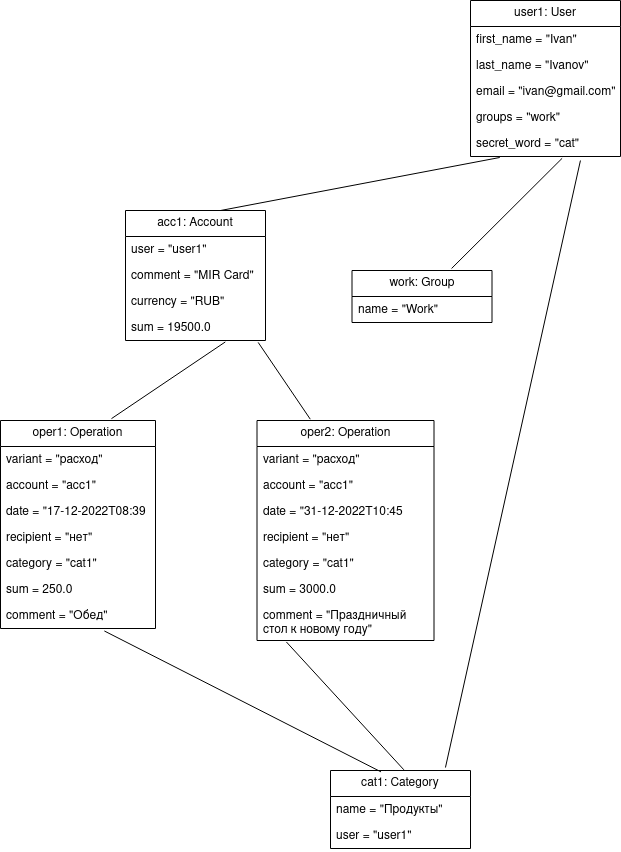

The diagram above was exported from draw.io. Its source (the exported page's mxGraphModel, read from the mxfile embedded in the PNG):
<mxGraphModel dx="1114" dy="593" grid="1" gridSize="10" guides="1" tooltips="1" connect="1" arrows="1" fold="1" page="1" pageScale="1" pageWidth="827" pageHeight="1169" math="0" shadow="0">
  <root>
    <mxCell id="0" />
    <mxCell id="1" parent="0" />
    <mxCell id="ZX97EUxYQ2lwk96quUsB-4" value="user1: User" style="swimlane;fontStyle=0;childLayout=stackLayout;horizontal=1;startSize=26;fillColor=none;horizontalStack=0;resizeParent=1;resizeParentMax=0;resizeLast=0;collapsible=1;marginBottom=0;whiteSpace=wrap;html=1;" parent="1" vertex="1">
      <mxGeometry x="550" y="100" width="150" height="156" as="geometry" />
    </mxCell>
    <mxCell id="ZX97EUxYQ2lwk96quUsB-5" value="first_name = &quot;Ivan&quot;" style="text;strokeColor=none;fillColor=none;align=left;verticalAlign=top;spacingLeft=4;spacingRight=4;overflow=hidden;rotatable=0;points=[[0,0.5],[1,0.5]];portConstraint=eastwest;whiteSpace=wrap;html=1;" parent="ZX97EUxYQ2lwk96quUsB-4" vertex="1">
      <mxGeometry y="26" width="150" height="26" as="geometry" />
    </mxCell>
    <mxCell id="ZX97EUxYQ2lwk96quUsB-6" value="last_name = &quot;Ivanov&quot;" style="text;strokeColor=none;fillColor=none;align=left;verticalAlign=top;spacingLeft=4;spacingRight=4;overflow=hidden;rotatable=0;points=[[0,0.5],[1,0.5]];portConstraint=eastwest;whiteSpace=wrap;html=1;" parent="ZX97EUxYQ2lwk96quUsB-4" vertex="1">
      <mxGeometry y="52" width="150" height="26" as="geometry" />
    </mxCell>
    <mxCell id="ZX97EUxYQ2lwk96quUsB-7" value="email = &quot;ivan@gmail.com&quot;" style="text;strokeColor=none;fillColor=none;align=left;verticalAlign=top;spacingLeft=4;spacingRight=4;overflow=hidden;rotatable=0;points=[[0,0.5],[1,0.5]];portConstraint=eastwest;whiteSpace=wrap;html=1;" parent="ZX97EUxYQ2lwk96quUsB-4" vertex="1">
      <mxGeometry y="78" width="150" height="26" as="geometry" />
    </mxCell>
    <mxCell id="ZX97EUxYQ2lwk96quUsB-8" value="groups = &quot;work&quot;" style="text;strokeColor=none;fillColor=none;align=left;verticalAlign=top;spacingLeft=4;spacingRight=4;overflow=hidden;rotatable=0;points=[[0,0.5],[1,0.5]];portConstraint=eastwest;whiteSpace=wrap;html=1;" parent="ZX97EUxYQ2lwk96quUsB-4" vertex="1">
      <mxGeometry y="104" width="150" height="26" as="geometry" />
    </mxCell>
    <mxCell id="0toznyc5Wil_TdvXSU9a-1" value="secret_word = &quot;cat&quot;" style="text;strokeColor=none;fillColor=none;align=left;verticalAlign=top;spacingLeft=4;spacingRight=4;overflow=hidden;rotatable=0;points=[[0,0.5],[1,0.5]];portConstraint=eastwest;whiteSpace=wrap;html=1;" parent="ZX97EUxYQ2lwk96quUsB-4" vertex="1">
      <mxGeometry y="130" width="150" height="26" as="geometry" />
    </mxCell>
    <mxCell id="ZX97EUxYQ2lwk96quUsB-14" value="" style="endArrow=none;html=1;rounded=0;entryX=0.711;entryY=-0.038;entryDx=0;entryDy=0;entryPerimeter=0;exitX=0.611;exitY=1.069;exitDx=0;exitDy=0;exitPerimeter=0;" parent="1" source="0toznyc5Wil_TdvXSU9a-1" target="ZX97EUxYQ2lwk96quUsB-56" edge="1">
      <mxGeometry width="50" height="50" relative="1" as="geometry">
        <mxPoint x="440" y="240" as="sourcePoint" />
        <mxPoint x="477.6" y="290.624" as="targetPoint" />
      </mxGeometry>
    </mxCell>
    <mxCell id="ZX97EUxYQ2lwk96quUsB-22" value="" style="endArrow=none;html=1;rounded=0;exitX=0.688;exitY=0;exitDx=0;exitDy=0;exitPerimeter=0;entryX=0.195;entryY=1.038;entryDx=0;entryDy=0;entryPerimeter=0;" parent="1" target="0toznyc5Wil_TdvXSU9a-1" edge="1">
      <mxGeometry width="50" height="50" relative="1" as="geometry">
        <mxPoint x="300.0799999999999" y="310" as="sourcePoint" />
        <mxPoint x="300" y="180" as="targetPoint" />
      </mxGeometry>
    </mxCell>
    <mxCell id="ZX97EUxYQ2lwk96quUsB-23" value="oper1: Operation" style="swimlane;fontStyle=0;childLayout=stackLayout;horizontal=1;startSize=26;fillColor=none;horizontalStack=0;resizeParent=1;resizeParentMax=0;resizeLast=0;collapsible=1;marginBottom=0;whiteSpace=wrap;html=1;" parent="1" vertex="1">
      <mxGeometry x="80" y="520" width="155" height="208" as="geometry" />
    </mxCell>
    <mxCell id="ZX97EUxYQ2lwk96quUsB-24" value="variant = &quot;расход&quot;" style="text;strokeColor=none;fillColor=none;align=left;verticalAlign=top;spacingLeft=4;spacingRight=4;overflow=hidden;rotatable=0;points=[[0,0.5],[1,0.5]];portConstraint=eastwest;whiteSpace=wrap;html=1;" parent="ZX97EUxYQ2lwk96quUsB-23" vertex="1">
      <mxGeometry y="26" width="155" height="26" as="geometry" />
    </mxCell>
    <mxCell id="ZX97EUxYQ2lwk96quUsB-25" value="account = &quot;acc1&quot;" style="text;strokeColor=none;fillColor=none;align=left;verticalAlign=top;spacingLeft=4;spacingRight=4;overflow=hidden;rotatable=0;points=[[0,0.5],[1,0.5]];portConstraint=eastwest;whiteSpace=wrap;html=1;" parent="ZX97EUxYQ2lwk96quUsB-23" vertex="1">
      <mxGeometry y="52" width="155" height="26" as="geometry" />
    </mxCell>
    <mxCell id="ZX97EUxYQ2lwk96quUsB-26" value="date = &quot;17-12-2022T08:39" style="text;strokeColor=none;fillColor=none;align=left;verticalAlign=top;spacingLeft=4;spacingRight=4;overflow=hidden;rotatable=0;points=[[0,0.5],[1,0.5]];portConstraint=eastwest;whiteSpace=wrap;html=1;" parent="ZX97EUxYQ2lwk96quUsB-23" vertex="1">
      <mxGeometry y="78" width="155" height="26" as="geometry" />
    </mxCell>
    <mxCell id="ZX97EUxYQ2lwk96quUsB-27" value="recipient = &quot;нет&quot;" style="text;strokeColor=none;fillColor=none;align=left;verticalAlign=top;spacingLeft=4;spacingRight=4;overflow=hidden;rotatable=0;points=[[0,0.5],[1,0.5]];portConstraint=eastwest;whiteSpace=wrap;html=1;" parent="ZX97EUxYQ2lwk96quUsB-23" vertex="1">
      <mxGeometry y="104" width="155" height="26" as="geometry" />
    </mxCell>
    <mxCell id="ZX97EUxYQ2lwk96quUsB-28" value="category = &quot;cat1&quot;" style="text;strokeColor=none;fillColor=none;align=left;verticalAlign=top;spacingLeft=4;spacingRight=4;overflow=hidden;rotatable=0;points=[[0,0.5],[1,0.5]];portConstraint=eastwest;whiteSpace=wrap;html=1;" parent="ZX97EUxYQ2lwk96quUsB-23" vertex="1">
      <mxGeometry y="130" width="155" height="26" as="geometry" />
    </mxCell>
    <mxCell id="ZX97EUxYQ2lwk96quUsB-33" value="sum = 250.0" style="text;strokeColor=none;fillColor=none;align=left;verticalAlign=top;spacingLeft=4;spacingRight=4;overflow=hidden;rotatable=0;points=[[0,0.5],[1,0.5]];portConstraint=eastwest;whiteSpace=wrap;html=1;" parent="ZX97EUxYQ2lwk96quUsB-23" vertex="1">
      <mxGeometry y="156" width="155" height="26" as="geometry" />
    </mxCell>
    <mxCell id="ZX97EUxYQ2lwk96quUsB-34" value="comment = &quot;Обед&quot;" style="text;strokeColor=none;fillColor=none;align=left;verticalAlign=top;spacingLeft=4;spacingRight=4;overflow=hidden;rotatable=0;points=[[0,0.5],[1,0.5]];portConstraint=eastwest;whiteSpace=wrap;html=1;" parent="ZX97EUxYQ2lwk96quUsB-23" vertex="1">
      <mxGeometry y="182" width="155" height="26" as="geometry" />
    </mxCell>
    <mxCell id="ZX97EUxYQ2lwk96quUsB-29" value="cat1: Category" style="swimlane;fontStyle=0;childLayout=stackLayout;horizontal=1;startSize=26;fillColor=none;horizontalStack=0;resizeParent=1;resizeParentMax=0;resizeLast=0;collapsible=1;marginBottom=0;whiteSpace=wrap;html=1;" parent="1" vertex="1">
      <mxGeometry x="410" y="870" width="140" height="78" as="geometry" />
    </mxCell>
    <mxCell id="ZX97EUxYQ2lwk96quUsB-30" value="name = &quot;Продукты&quot;" style="text;strokeColor=none;fillColor=none;align=left;verticalAlign=top;spacingLeft=4;spacingRight=4;overflow=hidden;rotatable=0;points=[[0,0.5],[1,0.5]];portConstraint=eastwest;whiteSpace=wrap;html=1;" parent="ZX97EUxYQ2lwk96quUsB-29" vertex="1">
      <mxGeometry y="26" width="140" height="26" as="geometry" />
    </mxCell>
    <mxCell id="5LJut0GFJjwcte9YEB6o-3" value="user = &quot;user1&quot;" style="text;strokeColor=none;fillColor=none;align=left;verticalAlign=top;spacingLeft=4;spacingRight=4;overflow=hidden;rotatable=0;points=[[0,0.5],[1,0.5]];portConstraint=eastwest;whiteSpace=wrap;html=1;" parent="ZX97EUxYQ2lwk96quUsB-29" vertex="1">
      <mxGeometry y="52" width="140" height="26" as="geometry" />
    </mxCell>
    <mxCell id="ZX97EUxYQ2lwk96quUsB-35" value="oper2: Operation" style="swimlane;fontStyle=0;childLayout=stackLayout;horizontal=1;startSize=26;fillColor=none;horizontalStack=0;resizeParent=1;resizeParentMax=0;resizeLast=0;collapsible=1;marginBottom=0;whiteSpace=wrap;html=1;" parent="1" vertex="1">
      <mxGeometry x="336.5" y="520" width="177" height="220" as="geometry" />
    </mxCell>
    <mxCell id="ZX97EUxYQ2lwk96quUsB-36" value="variant = &quot;расход&quot;" style="text;strokeColor=none;fillColor=none;align=left;verticalAlign=top;spacingLeft=4;spacingRight=4;overflow=hidden;rotatable=0;points=[[0,0.5],[1,0.5]];portConstraint=eastwest;whiteSpace=wrap;html=1;" parent="ZX97EUxYQ2lwk96quUsB-35" vertex="1">
      <mxGeometry y="26" width="177" height="26" as="geometry" />
    </mxCell>
    <mxCell id="ZX97EUxYQ2lwk96quUsB-37" value="account = &quot;acc1&quot;" style="text;strokeColor=none;fillColor=none;align=left;verticalAlign=top;spacingLeft=4;spacingRight=4;overflow=hidden;rotatable=0;points=[[0,0.5],[1,0.5]];portConstraint=eastwest;whiteSpace=wrap;html=1;" parent="ZX97EUxYQ2lwk96quUsB-35" vertex="1">
      <mxGeometry y="52" width="177" height="26" as="geometry" />
    </mxCell>
    <mxCell id="ZX97EUxYQ2lwk96quUsB-38" value="date = &quot;31-12-2022T10:45" style="text;strokeColor=none;fillColor=none;align=left;verticalAlign=top;spacingLeft=4;spacingRight=4;overflow=hidden;rotatable=0;points=[[0,0.5],[1,0.5]];portConstraint=eastwest;whiteSpace=wrap;html=1;" parent="ZX97EUxYQ2lwk96quUsB-35" vertex="1">
      <mxGeometry y="78" width="177" height="26" as="geometry" />
    </mxCell>
    <mxCell id="ZX97EUxYQ2lwk96quUsB-39" value="recipient = &quot;нет&quot;" style="text;strokeColor=none;fillColor=none;align=left;verticalAlign=top;spacingLeft=4;spacingRight=4;overflow=hidden;rotatable=0;points=[[0,0.5],[1,0.5]];portConstraint=eastwest;whiteSpace=wrap;html=1;" parent="ZX97EUxYQ2lwk96quUsB-35" vertex="1">
      <mxGeometry y="104" width="177" height="26" as="geometry" />
    </mxCell>
    <mxCell id="ZX97EUxYQ2lwk96quUsB-40" value="category = &quot;cat1&quot;" style="text;strokeColor=none;fillColor=none;align=left;verticalAlign=top;spacingLeft=4;spacingRight=4;overflow=hidden;rotatable=0;points=[[0,0.5],[1,0.5]];portConstraint=eastwest;whiteSpace=wrap;html=1;" parent="ZX97EUxYQ2lwk96quUsB-35" vertex="1">
      <mxGeometry y="130" width="177" height="26" as="geometry" />
    </mxCell>
    <mxCell id="ZX97EUxYQ2lwk96quUsB-41" value="sum = 3000.0" style="text;strokeColor=none;fillColor=none;align=left;verticalAlign=top;spacingLeft=4;spacingRight=4;overflow=hidden;rotatable=0;points=[[0,0.5],[1,0.5]];portConstraint=eastwest;whiteSpace=wrap;html=1;" parent="ZX97EUxYQ2lwk96quUsB-35" vertex="1">
      <mxGeometry y="156" width="177" height="26" as="geometry" />
    </mxCell>
    <mxCell id="ZX97EUxYQ2lwk96quUsB-42" value="comment = &quot;Праздничный стол к новому году&quot;" style="text;strokeColor=none;fillColor=none;align=left;verticalAlign=top;spacingLeft=4;spacingRight=4;overflow=hidden;rotatable=0;points=[[0,0.5],[1,0.5]];portConstraint=eastwest;whiteSpace=wrap;html=1;" parent="ZX97EUxYQ2lwk96quUsB-35" vertex="1">
      <mxGeometry y="182" width="177" height="38" as="geometry" />
    </mxCell>
    <mxCell id="ZX97EUxYQ2lwk96quUsB-43" value="" style="endArrow=none;html=1;rounded=0;exitX=0.716;exitY=-0.009;exitDx=0;exitDy=0;exitPerimeter=0;entryX=0.713;entryY=1.055;entryDx=0;entryDy=0;entryPerimeter=0;" parent="1" source="ZX97EUxYQ2lwk96quUsB-23" target="ZX97EUxYQ2lwk96quUsB-53" edge="1">
      <mxGeometry width="50" height="50" relative="1" as="geometry">
        <mxPoint x="340" y="500" as="sourcePoint" />
        <mxPoint x="307.6" y="443.328" as="targetPoint" />
      </mxGeometry>
    </mxCell>
    <mxCell id="ZX97EUxYQ2lwk96quUsB-44" value="" style="endArrow=none;html=1;rounded=0;exitX=0.923;exitY=1.073;exitDx=0;exitDy=0;exitPerimeter=0;entryX=0.301;entryY=-0.006;entryDx=0;entryDy=0;entryPerimeter=0;" parent="1" target="ZX97EUxYQ2lwk96quUsB-35" edge="1">
      <mxGeometry width="50" height="50" relative="1" as="geometry">
        <mxPoint x="337.68000000000006" y="441.8979999999999" as="sourcePoint" />
        <mxPoint x="450" y="460" as="targetPoint" />
      </mxGeometry>
    </mxCell>
    <mxCell id="ZX97EUxYQ2lwk96quUsB-45" value="" style="endArrow=none;html=1;rounded=0;exitX=0.361;exitY=0.018;exitDx=0;exitDy=0;exitPerimeter=0;entryX=0.67;entryY=1.095;entryDx=0;entryDy=0;entryPerimeter=0;" parent="1" source="ZX97EUxYQ2lwk96quUsB-29" target="ZX97EUxYQ2lwk96quUsB-34" edge="1">
      <mxGeometry width="50" height="50" relative="1" as="geometry">
        <mxPoint x="390" y="760" as="sourcePoint" />
        <mxPoint x="440" y="710" as="targetPoint" />
      </mxGeometry>
    </mxCell>
    <mxCell id="ZX97EUxYQ2lwk96quUsB-46" value="" style="endArrow=none;html=1;rounded=0;exitX=0.524;exitY=-0.009;exitDx=0;exitDy=0;exitPerimeter=0;entryX=0.166;entryY=1.038;entryDx=0;entryDy=0;entryPerimeter=0;" parent="1" source="ZX97EUxYQ2lwk96quUsB-29" target="ZX97EUxYQ2lwk96quUsB-42" edge="1">
      <mxGeometry width="50" height="50" relative="1" as="geometry">
        <mxPoint x="390" y="760" as="sourcePoint" />
        <mxPoint x="440" y="710" as="targetPoint" />
      </mxGeometry>
    </mxCell>
    <mxCell id="ZX97EUxYQ2lwk96quUsB-47" value="acc1: Account" style="swimlane;fontStyle=0;childLayout=stackLayout;horizontal=1;startSize=26;fillColor=none;horizontalStack=0;resizeParent=1;resizeParentMax=0;resizeLast=0;collapsible=1;marginBottom=0;whiteSpace=wrap;html=1;" parent="1" vertex="1">
      <mxGeometry x="205" y="310" width="140" height="130" as="geometry" />
    </mxCell>
    <mxCell id="ZX97EUxYQ2lwk96quUsB-52" value="user = &quot;user1&quot;" style="text;strokeColor=none;fillColor=none;align=left;verticalAlign=top;spacingLeft=4;spacingRight=4;overflow=hidden;rotatable=0;points=[[0,0.5],[1,0.5]];portConstraint=eastwest;whiteSpace=wrap;html=1;" parent="ZX97EUxYQ2lwk96quUsB-47" vertex="1">
      <mxGeometry y="26" width="140" height="26" as="geometry" />
    </mxCell>
    <mxCell id="ZX97EUxYQ2lwk96quUsB-55" value="comment = &quot;MIR Card&quot;" style="text;strokeColor=none;fillColor=none;align=left;verticalAlign=top;spacingLeft=4;spacingRight=4;overflow=hidden;rotatable=0;points=[[0,0.5],[1,0.5]];portConstraint=eastwest;whiteSpace=wrap;html=1;" parent="ZX97EUxYQ2lwk96quUsB-47" vertex="1">
      <mxGeometry y="52" width="140" height="26" as="geometry" />
    </mxCell>
    <mxCell id="ZX97EUxYQ2lwk96quUsB-54" value="currency = &quot;RUB&quot;" style="text;strokeColor=none;fillColor=none;align=left;verticalAlign=top;spacingLeft=4;spacingRight=4;overflow=hidden;rotatable=0;points=[[0,0.5],[1,0.5]];portConstraint=eastwest;whiteSpace=wrap;html=1;" parent="ZX97EUxYQ2lwk96quUsB-47" vertex="1">
      <mxGeometry y="78" width="140" height="26" as="geometry" />
    </mxCell>
    <mxCell id="ZX97EUxYQ2lwk96quUsB-53" value="sum = 19500.0" style="text;strokeColor=none;fillColor=none;align=left;verticalAlign=top;spacingLeft=4;spacingRight=4;overflow=hidden;rotatable=0;points=[[0,0.5],[1,0.5]];portConstraint=eastwest;whiteSpace=wrap;html=1;" parent="ZX97EUxYQ2lwk96quUsB-47" vertex="1">
      <mxGeometry y="104" width="140" height="26" as="geometry" />
    </mxCell>
    <mxCell id="ZX97EUxYQ2lwk96quUsB-56" value="work: Group" style="swimlane;fontStyle=0;childLayout=stackLayout;horizontal=1;startSize=26;fillColor=none;horizontalStack=0;resizeParent=1;resizeParentMax=0;resizeLast=0;collapsible=1;marginBottom=0;whiteSpace=wrap;html=1;" parent="1" vertex="1">
      <mxGeometry x="431.5" y="370" width="140" height="52" as="geometry" />
    </mxCell>
    <mxCell id="ZX97EUxYQ2lwk96quUsB-57" value="name = &quot;Work&quot;" style="text;strokeColor=none;fillColor=none;align=left;verticalAlign=top;spacingLeft=4;spacingRight=4;overflow=hidden;rotatable=0;points=[[0,0.5],[1,0.5]];portConstraint=eastwest;whiteSpace=wrap;html=1;" parent="ZX97EUxYQ2lwk96quUsB-56" vertex="1">
      <mxGeometry y="26" width="140" height="26" as="geometry" />
    </mxCell>
    <mxCell id="5LJut0GFJjwcte9YEB6o-1" value="" style="endArrow=none;html=1;rounded=0;entryX=0.733;entryY=1.154;entryDx=0;entryDy=0;entryPerimeter=0;exitX=0.821;exitY=-0.038;exitDx=0;exitDy=0;exitPerimeter=0;" parent="1" source="ZX97EUxYQ2lwk96quUsB-29" target="0toznyc5Wil_TdvXSU9a-1" edge="1">
      <mxGeometry width="50" height="50" relative="1" as="geometry">
        <mxPoint x="560" y="810" as="sourcePoint" />
        <mxPoint x="650" y="530" as="targetPoint" />
      </mxGeometry>
    </mxCell>
  </root>
</mxGraphModel>